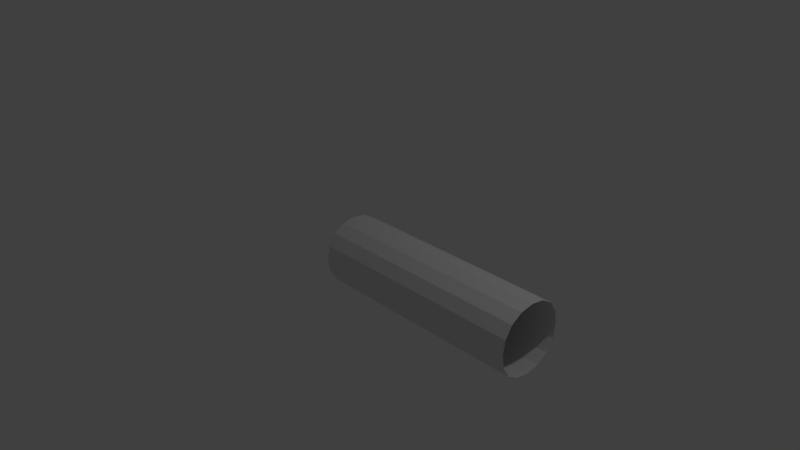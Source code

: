 # Source: I-pipe_divided.blend  (saved by Blender 2.79.0; exported with 4.5.12 LTS)
import bpy
from mathutils import Matrix  # noqa: F401  (used for matrix-valued properties, if any)

bpy.ops.wm.read_factory_settings(use_empty=True)
scene = bpy.context.scene
scene.name = 'Scene'

# ---- collections
col_collection_1 = bpy.data.collections.new('Collection 1'); scene.collection.children.link(col_collection_1)

# ---- world
world_world = bpy.data.worlds.new('World'); scene.world = world_world
world_world.color = (0.05088, 0.05088, 0.05088)
world_world.use_sun_shadow = False
world_world.sun_shadow_jitter_overblur = 0.0
world_world.cycles.sampling_method = 'MANUAL'

# ---- cameras
cam_camera = bpy.data.cameras.new('Camera')
cam_camera.clip_end = 100.0
cam_camera.lens = 35.0
cam_camera.sensor_width = 32.0
cam_camera.sensor_height = 18.0
cam_camera.ortho_scale = 7.314
cam_camera.dof.focus_distance = 0.0
cam_camera.dof.aperture_fstop = 128.0

# ---- lights
light_lamp = bpy.data.lights.new('Lamp', 'POINT')
light_lamp.transmission_factor = 0.0
light_lamp.cutoff_distance = 30.0
light_lamp.energy = 100.0
light_lamp.shadow_buffer_clip_start = 1.001
light_lamp.shadow_soft_size = 0.1
light_lamp.shadow_maximum_resolution = 0.006
light_lamp.use_absolute_resolution = True

# ---- meshes
me_circle = bpy.data.meshes.new('Circle')
me_circle.from_pydata([(3.258e-07, -1.0, 0.0), (7.704e-07, -2.0, 0.0), (0.8, -1.0, 0.0), (0.8, -2.0, 0.0), (1.2, -1.0, 0.0), (1.2, -2.0, 0.0), (1.8, -1.0, 0.0), (1.8, -2.0, 0.0), (2.2, -1.0, 0.0), (2.2, -2.0, 0.0), (3.0, -1.0, 0.0), (3.0, -2.0, 0.0), (7.704e-07, -2.0, 1.0), (3.258e-07, -1.0, 1.0), (0.8, -2.0, 1.0), (0.8, -1.0, 1.0), (1.2, -2.0, 1.0), (1.2, -1.0, 1.0), (1.8, -2.0, 1.0), (1.8, -1.0, 1.0), (2.2, -2.0, 1.0), (2.2, -1.0, 1.0), (3.0, -2.0, 1.0), (3.0, -1.0, 1.0)], [], [(0, 2, 3, 1), (2, 4, 5, 3), (4, 6, 7, 5), (6, 8, 9, 7), (8, 10, 11, 9), (13, 12, 14, 15), (15, 14, 16, 17), (17, 16, 18, 19), (19, 18, 20, 21), (21, 20, 22, 23), (5, 7, 18, 16), (3, 5, 16, 14), (1, 3, 14, 12), (10, 8, 21, 23), (8, 6, 19, 21), (6, 4, 17, 19), (9, 11, 22, 20), (4, 2, 15, 17), (7, 9, 20, 18), (2, 0, 13, 15)])
me_circle.use_remesh_preserve_volume = False
me_circle.use_remesh_preserve_attributes = False
me_circle.use_mirror_vertex_groups = False
me_circle.update()

# ---- objects
ob_circle = bpy.data.objects.new('Circle', me_circle)
ob_lamp = bpy.data.objects.new('Lamp', light_lamp)
ob_camera = bpy.data.objects.new('Camera', cam_camera)

# ---- transforms, parenting, visibility, modifiers, constraints
ob_circle.location = (-0.34, 1.523, -0.5407)
ob_circle.lineart.crease_threshold = 0.0
_m = ob_circle.modifiers.new('Solidify', 'SOLIDIFY')
_m.nonmanifold_thickness_mode = 'FIXED'
_m.nonmanifold_merge_threshold = 0.0003
_m = ob_circle.modifiers.new('Subsurf', 'SUBSURF')
_m.uv_smooth = 'PRESERVE_CORNERS'
_m.quality = 2
_m.levels = 6
_m.show_only_control_edges = False
ob_lamp.location = (4.076, 1.005, 5.904)
ob_lamp.rotation_euler = (0.6503, 0.05522, 1.866)
ob_lamp.lock_rotations_4d = False
ob_lamp.empty_display_type = 'ARROWS'
ob_lamp.color = (0.0, 0.0, 0.0, 0.0)
ob_lamp.lineart.crease_threshold = 0.0
ob_camera.location = (7.481, -6.508, 5.344)
ob_camera.rotation_euler = (1.109, 0.0, 0.8149)
ob_camera.lock_rotations_4d = False
ob_camera.empty_display_type = 'ARROWS'
ob_camera.color = (0.0, 0.0, 0.0, 0.0)
ob_camera.display_type = 'WIRE'
ob_camera.lineart.crease_threshold = 0.0

# ---- collection membership
col_collection_1.objects.link(ob_circle)
col_collection_1.objects.link(ob_lamp)
col_collection_1.objects.link(ob_camera)

# ---- scene / render settings (as saved in the file)
scene.camera = ob_camera
scene.frame_start = 1; scene.frame_end = 250; scene.frame_set(1)
scene.render.engine = 'BLENDER_EEVEE_NEXT'
scene.render.resolution_percentage = 50
scene.render.dither_intensity = 0.0
scene.cycles.use_denoising = False
scene.cycles.samples = 128
scene.cycles.sampling_pattern = 'TABULATED_SOBOL'
scene.cycles.use_adaptive_sampling = False
scene.cycles.use_light_tree = False
scene.cycles.blur_glossy = 0.0
scene.cycles.sample_clamp_indirect = 0.0
scene.view_settings.view_transform = 'Standard'
bpy.context.view_layer.update()
